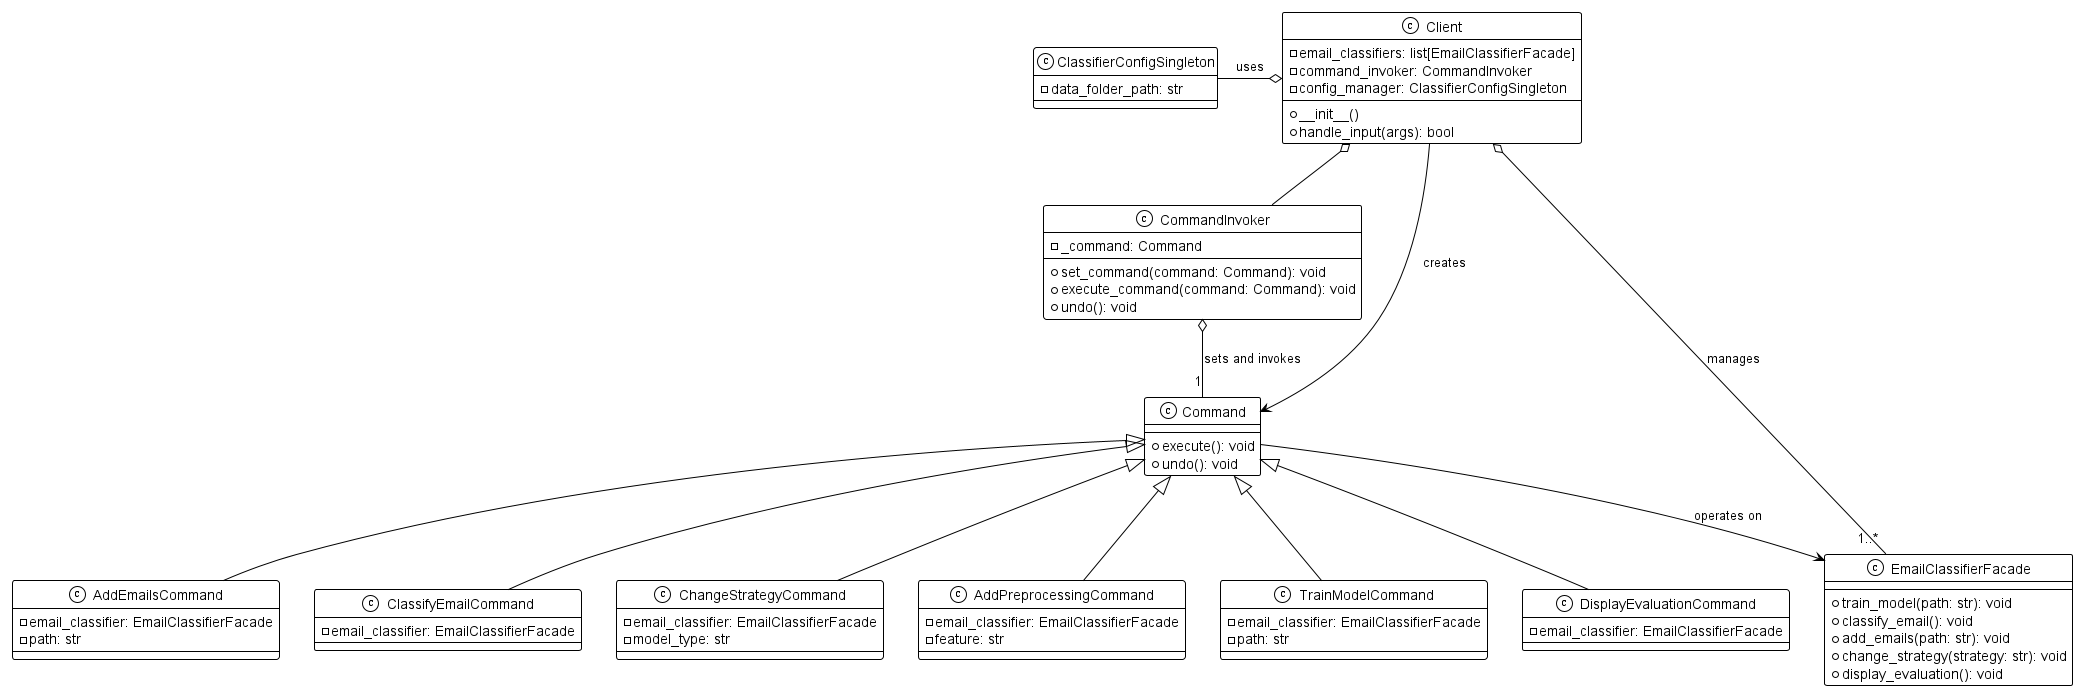

The diagram above was rendered by PlantUML. Its source (embedded in the PNG):
@startuml
!theme mono

class Client  {
    - email_classifiers: list[EmailClassifierFacade]
    - command_invoker: CommandInvoker
    - config_manager: ClassifierConfigSingleton
    + __init__()
    + handle_input(args): bool
}

class CommandInvoker {
    - _command: Command
    + set_command(command: Command): void
    + execute_command(command: Command): void
    + undo(): void
}

class Command {
    + execute(): void
    + undo(): void
}

class AddEmailsCommand {
    - email_classifier: EmailClassifierFacade
    - path: str
}

class ClassifyEmailCommand {
    - email_classifier: EmailClassifierFacade
}

class ChangeStrategyCommand {
    - email_classifier: EmailClassifierFacade
    - model_type: str
}

class AddPreprocessingCommand {
    - email_classifier: EmailClassifierFacade
    - feature: str
}

class TrainModelCommand {
    - email_classifier: EmailClassifierFacade
    - path: str
}

class DisplayEvaluationCommand {
    - email_classifier: EmailClassifierFacade
}

class EmailClassifierFacade {
    + train_model(path: str): void
    + classify_email(): void
    + add_emails(path: str): void
    + change_strategy(strategy: str): void
    + display_evaluation(): void
}

class ClassifierConfigSingleton {
    - data_folder_path: str
}

Client o-- "1..*" EmailClassifierFacade : manages
Client o-- CommandInvoker
CommandInvoker o-- "1" Command : sets and invokes
Command <|-- AddEmailsCommand
Command <|-- ClassifyEmailCommand
Command <|-- ChangeStrategyCommand
Command <|-- AddPreprocessingCommand
Command <|-- TrainModelCommand
Command <|-- DisplayEvaluationCommand
Client o-left- ClassifierConfigSingleton : uses

Command --> EmailClassifierFacade : operates on
Client --> Command : creates 

@enduml